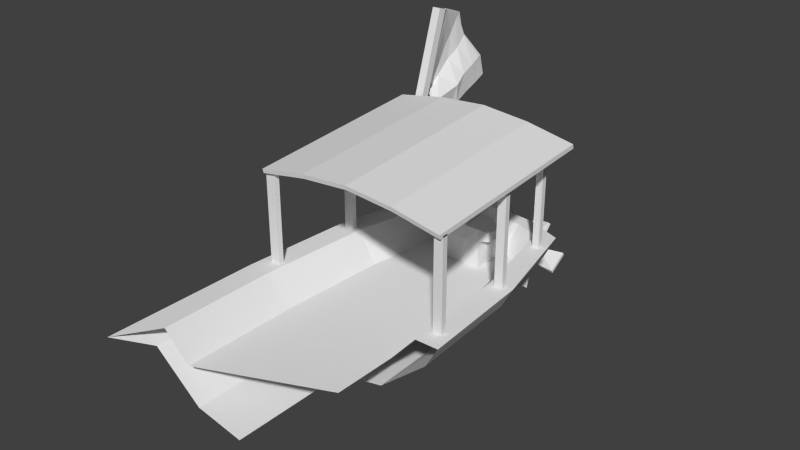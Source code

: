 # Source: boat_hp1.blend  (saved by Blender 2.70.5; exported with 4.5.12 LTS)
import bpy
from mathutils import Matrix  # noqa: F401  (used for matrix-valued properties, if any)

bpy.ops.wm.read_factory_settings(use_empty=True)
scene = bpy.context.scene
scene.name = 'Scene'

# ---- collections
col_collection_1 = bpy.data.collections.new('Collection 1'); scene.collection.children.link(col_collection_1)

# ---- materials (node trees are filled in below, after node groups)
mat_material = bpy.data.materials.new('Material')
mat_material.alpha_threshold = 0.0
mat_material.use_transparent_shadow = False
mat_material.roughness = 0.5
mat_material.line_color = (0.0, 0.0, 0.0, 1.0)

# ---- material node trees

# ---- world
world_world = bpy.data.worlds.new('World'); scene.world = world_world
world_world.color = (0.05088, 0.05088, 0.05088)
world_world.use_sun_shadow = False
world_world.sun_shadow_jitter_overblur = 0.0
world_world.cycles.sampling_method = 'MANUAL'
world_world.cycles.sample_map_resolution = 256

# ---- meshes
me_cube = bpy.data.meshes.new('Cube')
me_cube.from_pydata([(-1.244, 3.133, 1.069), (-1.244, 3.283, 1.022), (-1.118, 3.283, 1.022), (-1.118, 3.133, 1.069), (-1.244, 4.183, 4.419), (-1.244, 4.333, 4.372), (-1.118, 4.333, 4.372), (-1.118, 4.183, 4.419), (-1.244, 3.8, 3.196), (-1.244, 3.95, 3.149), (-1.118, 3.95, 3.149), (-1.118, 3.8, 3.196), (-1.203, 4.446, 4.337), (-1.159, 4.446, 4.337), (-1.203, 4.063, 3.113), (-1.159, 4.063, 3.113), (-1.104, 5.414, 2.938), (-1.066, 5.414, 2.938), (-1.128, 4.475, 2.576), (-1.09, 4.475, 2.576), (-1.181, 4.446, 4.337), (-1.203, 4.254, 3.725), (-1.159, 4.254, 3.725), (-1.181, 4.063, 3.113), (-1.085, 5.414, 2.938), (-1.104, 4.903, 2.734), (-1.066, 4.903, 2.734), (-1.109, 4.475, 2.576), (-1.243, 4.14, 2.973), (-1.287, 4.14, 2.973), (-1.21, 5.038, 3.729), (-1.254, 5.038, 3.729), (-1.265, 4.14, 2.973), (-1.085, 4.903, 2.734), (-1.239, 4.625, 3.392), (-1.287, 4.625, 3.392), (-1.232, 5.038, 3.729), (-1.169, 4.454, 4.349), (-1.205, 4.38, 4.077), (-1.157, 4.38, 4.077), (-1.194, 4.051, 3.095), (-1.074, 5.432, 2.941), (-1.105, 5.182, 2.839), (-1.064, 5.182, 2.839), (-1.12, 4.472, 2.574), (-1.238, 4.221, 3.151), (-1.171, 4.07, 2.839), (-1.236, 4.833, 4.064), (-1.114, 5.244, 3.305), (-1.192, 4.454, 4.349), (-1.207, 4.13, 3.373), (-1.155, 4.13, 3.373), (-1.168, 4.051, 3.095), (-1.096, 5.432, 2.941), (-1.112, 4.624, 2.614), (-1.058, 4.624, 2.614), (-1.099, 4.472, 2.574), (-1.053, 4.07, 2.839), (-1.278, 4.221, 3.151), (-1.06, 5.244, 3.305), (-1.272, 4.833, 4.064), (-1.112, 4.022, 2.802), (-1.258, 4.197, 3.131), (-1.252, 4.12, 2.964), (-1.278, 4.12, 2.964), (-1.085, 4.615, 2.607), (-1.085, 5.2, 2.841), (-1.096, 4.921, 2.736), (-1.074, 4.921, 2.736), (-1.053, 4.815, 3.107), (-1.246, 4.509, 3.595), (-1.206, 4.838, 3.542), (-1.235, 4.339, 3.161), (-1.122, 4.815, 3.107), (-1.266, 4.509, 3.595), (-1.291, 4.339, 3.161), (-1.258, 4.838, 3.542), (-1.087, 5.337, 3.316), (-1.254, 4.957, 4.163), (-1.245, 5.057, 3.739), (-1.219, 5.057, 3.739), (-1.147, 4.022, 2.81), (-1.069, 4.627, 2.609), (-1.022, 4.581, 2.963), (-1.12, 5.063, 3.21), (-1.071, 5.329, 3.315), (-1.077, 4.022, 2.81), (-1.246, 4.197, 3.131), (-1.27, 4.197, 3.131), (-1.1, 4.627, 2.609), (-1.097, 5.213, 2.842), (-1.073, 5.213, 2.842), (-1.054, 5.063, 3.21), (-1.239, 4.689, 3.845), (-1.239, 4.368, 3.375), (-1.153, 4.581, 2.963), (-1.273, 4.368, 3.375), (-1.269, 4.689, 3.845), (-1.103, 5.329, 3.315), (-1.265, 4.905, 4.121), (-1.243, 4.905, 4.121), (-0.3723, 3.025, 0.513), (-0.3723, 3.915, 0.513), (0.3723, 3.915, 0.513), (0.3723, 3.025, 0.513), (-0.3316, 3.106, 1.19), (-0.3415, 3.865, 1.228), (0.3404, 3.865, 1.228), (0.3302, 3.107, 1.19), (-0.348, 3.506, 1.227), (-0.3723, 3.515, 0.513), (0.3467, 3.506, 1.227), (0.3723, 3.515, 0.513), (0.1144, 3.943, 1.221), (0.12, 3.915, 0.513), (0.1208, 3.086, 1.199), (0.12, 3.025, 0.513), (0.12, 3.515, 0.513), (0.1206, 3.506, 1.248), (-0.1261, 3.915, 0.513), (-0.1265, 3.086, 1.199), (-0.1265, 3.506, 1.248), (-0.1203, 3.943, 1.221), (-0.1261, 3.025, 0.513), (-0.1261, 3.515, 0.513), (-0.3419, 3.086, 0.9774), (-0.3415, 3.865, 0.9774), (0.3404, 3.865, 0.9774), (0.3408, 3.086, 0.9774), (-0.3723, 3.504, 0.9774), (0.3719, 3.503, 0.9774), (0.1133, 3.982, 0.9918), (0.1208, 3.025, 0.9774), (-0.1265, 3.024, 0.9774), (-0.1192, 3.983, 0.9918), (0.05039, 4.456, 1.154), (-0.0565, 4.456, 1.154), (0.05039, 4.396, 1.085), (-0.0565, 4.396, 1.085), (0.04788, 5.364, -0.2529), (-0.05399, 5.364, -0.2529), (0.04788, 5.311, -0.3223), (-0.05399, 5.311, -0.3223), (-0.1263, 5.226, -0.4062), (-0.1263, 5.255, -0.4353), (0.1263, 5.255, -0.4353), (0.1263, 5.226, -0.4062), (-0.1263, 5.41, -0.1667), (-0.1263, 5.44, -0.1958), (0.1263, 5.44, -0.1958), (0.1263, 5.41, -0.1667), (-0.5358, 5.241, -0.4935), (-0.5358, 5.295, -0.5177), (-0.5358, 5.37, -0.0842), (-0.5358, 5.424, -0.1085), (0.5358, 5.164, -0.4428), (0.5358, 5.139, -0.3895), (0.5358, 5.527, -0.2125), (0.5358, 5.501, -0.1592), (-0.177, 5.761, 0.1815), (-0.1602, 5.801, 0.1424), (0.177, 5.685, 0.2328), (0.1602, 5.645, 0.2719), (-0.1602, 4.864, -0.7443), (-0.177, 4.904, -0.7834), (0.1602, 5.02, -0.8739), (0.177, 4.98, -0.8347), (-0.3313, 3.849, 1.417), (0.3302, 3.849, 1.417), (-0.3313, 3.582, 1.417), (0.3302, 3.582, 1.417), (0.1621, 3.849, 1.417), (0.1621, 3.582, 1.417), (-0.1672, 3.582, 1.417), (-0.1672, 3.849, 1.417), (0.06, 3.176, 1.299), (0.05992, 3.367, 1.398), (-0.06538, 3.176, 1.299), (-0.06538, 3.367, 1.398), (0.04129, 2.326, 1.313), (0.04124, 2.436, 1.416), (-0.04669, 2.326, 1.313), (-0.04669, 2.436, 1.416), (-0.4529, 3.201, 1.125), (0.4516, 3.201, 1.125), (-0.4707, 3.471, 1.144), (0.4698, 3.471, 1.144), (-0.4653, 3.191, 0.9775), (0.4642, 3.191, 0.9775), (-0.4888, 3.466, 0.9837), (0.4884, 3.466, 0.9837), (-1.453, 0.301, 2.597), (-1.453, 3.693, 2.846), (1.453, 3.693, 2.846), (1.453, 0.301, 2.597), (-1.453, 0.2823, 2.676), (-1.453, 3.674, 2.925), (1.453, 3.674, 2.925), (1.453, 0.2823, 2.676), (1.013, 3.495, 0.9523), (1.013, 3.593, 0.9523), (1.118, 3.593, 0.9523), (1.118, 3.495, 0.9523), (1.013, 3.495, 2.947), (1.013, 3.593, 2.947), (1.118, 3.593, 2.947), (1.118, 3.495, 2.947), (-1.013, 3.495, 2.947), (-1.013, 3.593, 2.947), (-1.118, 3.593, 2.947), (-1.118, 3.495, 2.947), (-1.013, 3.495, 0.9523), (-1.013, 3.593, 0.9523), (-1.118, 3.593, 0.9523), (-1.118, 3.495, 0.9523), (1.317, 0.3684, 0.9484), (1.317, 0.4666, 0.9484), (1.453, 0.4666, 0.9484), (1.453, 0.3684, 0.9484), (1.317, 0.364, 2.632), (1.317, 0.4621, 2.632), (1.453, 0.4621, 2.632), (1.453, 0.364, 2.632), (-1.462, 0.3684, 0.9484), (-1.449, 0.4665, 0.9484), (-1.313, 0.4665, 0.9484), (-1.313, 0.3683, 0.9484), (-1.462, 0.364, 2.632), (-1.449, 0.4621, 2.632), (-1.313, 0.4621, 2.632), (-1.313, 0.3639, 2.632), (1.24, 2.029, 0.9721), (1.24, 2.127, 0.9721), (1.368, 2.127, 0.9721), (1.368, 2.029, 0.9721), (1.24, 2.029, 2.754), (1.24, 2.127, 2.754), (1.368, 2.127, 2.754), (1.368, 2.029, 2.754), (-1.377, 2.029, 0.9721), (-1.365, 2.127, 0.9721), (-1.237, 2.127, 0.9721), (-1.237, 2.029, 0.9721), (-1.377, 2.029, 2.754), (-1.365, 2.127, 2.754), (-1.237, 2.127, 2.754), (-1.237, 2.029, 2.754), (0.0, 3.674, 3.156), (0.0, 3.693, 3.078), (0.0, 0.2823, 2.907), (0.0, 0.301, 2.828), (-0.7263, 3.693, 3.004), (-0.7263, 0.2823, 2.834), (-0.7263, 3.674, 3.083), (-0.7263, 0.301, 2.755), (0.7263, 3.674, 3.083), (0.7263, 0.301, 2.755), (0.7263, 3.693, 3.004), (0.7263, 0.2823, 2.834), (1.0, 3.894, 0.6179), (-1.0, 3.894, 0.6179), (1.136, 3.993, 1.006), (-1.136, 3.993, 1.006), (1.413, 0.05768, 0.6179), (-1.413, 0.05768, 0.6179), (1.604, 0.05401, 1.006), (-1.604, 0.05401, 1.006), (-1.426, -2.075, 0.6179), (-1.619, -2.739, 1.006), (-1.314, 2.118, 0.6179), (-1.492, 2.108, 1.006), (1.314, 2.118, 0.6179), (1.492, 2.108, 1.006), (1.788e-07, 4.083, -0.2741), (2.92e-07, 4.328, 1.006), (1.298e-07, 0.05768, -0.2741), (1.535e-09, -2.075, -0.2741), (4.314e-08, 2.118, -0.2741), (-0.5, 3.932, -0.1014), (-0.5679, 4.257, 1.006), (-0.7063, 0.05768, -0.1014), (-0.7128, -2.075, -0.1014), (-0.6568, 2.118, -0.1014), (0.5, 3.932, -0.1014), (0.5679, 4.257, 1.006), (0.7063, 0.05768, -0.1014), (0.6568, 2.118, -0.1014), (-0.4982, 4.011, 1.006), (-0.8658, 3.841, 1.006), (-1.154, 2.094, 1.006), (1.154, 2.094, 1.006), (0.8658, 3.841, 1.006), (1.26, 0.05079, 1.006), (-1.26, 0.05079, 1.006), (0.4982, 4.014, 1.006), (2.461e-08, 4.085, 1.006), (-1.249, -2.053, 1.006), (-0.3549, 3.837, 0.5101), (-0.6169, 3.674, 0.5101), (-0.8222, 2.017, 0.5101), (0.8222, 2.017, 0.5101), (0.6169, 3.674, 0.5101), (0.8974, 0.02848, 0.5101), (-0.8974, 0.02848, 0.5101), (0.3549, 3.84, 0.5101), (-2.774e-08, 3.911, 0.5101), (0.8897, -1.111, 0.5101), (-0.8897, -2.021, 0.5101)], [], [(8, 9, 1, 0), (9, 10, 2, 1), (10, 11, 3, 2), (11, 8, 0, 3), (0, 1, 2, 3), (7, 6, 5, 4), (4, 5, 9, 8), (10, 9, 14, 40, 23, 52, 15), (6, 7, 11, 10), (7, 4, 8, 11), (81, 46, 18, 44), (6, 10, 15, 51, 22, 39, 13), (9, 5, 12, 38, 21, 50, 14), (5, 6, 13, 37, 20, 49, 12), (82, 55, 19, 56), (83, 57, 19, 55), (84, 48, 16, 42), (85, 59, 17, 41), (86, 61, 27, 56), (87, 62, 32, 63), (88, 58, 29, 64), (89, 65, 27, 44), (90, 66, 33, 67), (91, 43, 26, 68), (92, 69, 26, 43), (93, 70, 34, 71), (94, 45, 28, 72), (95, 73, 25, 54), (96, 74, 35, 75), (97, 60, 31, 76), (98, 77, 24, 53), (99, 78, 36, 79), (100, 47, 30, 80), (61, 81, 44, 27), (32, 64, 81, 61), (64, 29, 46, 81), (65, 82, 56, 27), (33, 68, 82, 65), (68, 26, 55, 82), (69, 83, 55, 26), (34, 72, 83, 69), (72, 28, 57, 83), (73, 84, 42, 25), (35, 76, 84, 73), (76, 31, 48, 84), (77, 85, 41, 24), (36, 80, 85, 77), (80, 30, 59, 85), (57, 86, 56, 19), (28, 63, 86, 57), (63, 32, 61, 86), (45, 87, 63, 28), (15, 52, 87, 45), (52, 23, 62, 87), (62, 88, 64, 32), (23, 40, 88, 62), (40, 14, 58, 88), (54, 89, 44, 18), (25, 67, 89, 54), (67, 33, 65, 89), (42, 90, 67, 25), (16, 53, 90, 42), (53, 24, 66, 90), (66, 91, 68, 33), (24, 41, 91, 66), (41, 17, 43, 91), (59, 92, 43, 17), (30, 71, 92, 59), (71, 34, 69, 92), (47, 93, 71, 30), (13, 39, 93, 47), (39, 22, 70, 93), (70, 94, 72, 34), (22, 51, 94, 70), (51, 15, 45, 94), (46, 95, 54, 18), (29, 75, 95, 46), (75, 35, 73, 95), (58, 96, 75, 29), (14, 50, 96, 58), (50, 21, 74, 96), (74, 97, 76, 35), (21, 38, 97, 74), (38, 12, 60, 97), (48, 98, 53, 16), (31, 79, 98, 48), (79, 36, 77, 98), (60, 99, 79, 31), (12, 49, 99, 60), (49, 20, 78, 99), (78, 100, 80, 36), (20, 37, 100, 78), (37, 13, 47, 100), (129, 126, 102, 110), (131, 127, 103, 114), (130, 128, 104, 112), (133, 125, 101, 123), (117, 114, 103, 112), (113, 118, 172, 171), (125, 129, 110, 101), (127, 130, 112, 103), (116, 117, 112, 104), (120, 121, 109, 105), (134, 131, 114, 119), (128, 132, 116, 104), (124, 119, 114, 117), (121, 122, 174, 173), (123, 124, 117, 116), (108, 111, 118, 115), (132, 133, 123, 116), (118, 113, 122, 121), (121, 120, 177, 178), (126, 134, 119, 102), (110, 102, 119, 124), (101, 110, 124, 123), (109, 106, 126, 129), (113, 107, 127, 131), (128, 130, 190, 188), (120, 105, 125, 133), (129, 125, 187, 189), (107, 111, 130, 127), (131, 134, 138, 137), (108, 115, 132, 128), (115, 120, 133, 132), (106, 122, 134, 126), (137, 138, 142, 141), (134, 122, 136, 138), (113, 131, 137, 135), (122, 113, 135, 136), (140, 139, 141, 142), (138, 136, 140, 142), (135, 137, 141, 139), (136, 135, 139, 140), (144, 143, 151, 152), (148, 149, 145, 144), (146, 145, 155, 156), (150, 147, 143, 146), (146, 143, 163, 166), (147, 150, 162, 159), (153, 154, 152, 151), (148, 144, 152, 154), (147, 148, 154, 153), (143, 147, 153, 151), (157, 158, 156, 155), (150, 146, 156, 158), (149, 150, 158, 157), (145, 149, 157, 155), (162, 161, 160, 159), (150, 149, 161, 162), (149, 148, 160, 161), (148, 147, 159, 160), (163, 164, 165, 166), (145, 146, 166, 165), (144, 145, 165, 164), (143, 144, 164, 163), (173, 174, 167, 169), (170, 168, 171, 172), (118, 111, 170, 172), (122, 106, 167, 174), (109, 121, 173, 169), (111, 107, 168, 170), (107, 113, 171, 168), (106, 109, 169, 167), (178, 177, 181, 182), (118, 121, 178, 176), (120, 115, 175, 177), (115, 118, 176, 175), (179, 180, 182, 181), (176, 178, 182, 180), (177, 175, 179, 181), (175, 176, 180, 179), (186, 184, 188, 190), (183, 185, 189, 187), (130, 111, 186, 190), (109, 129, 189, 185), (108, 128, 188, 184), (105, 109, 185, 183), (111, 108, 184, 186), (125, 105, 183, 187), (195, 196, 192, 191), (255, 197, 193, 257), (197, 198, 194, 193), (252, 195, 191, 254), (256, 257, 193, 194), (252, 253, 196, 195), (203, 204, 200, 199), (204, 205, 201, 200), (205, 206, 202, 201), (206, 203, 199, 202), (199, 200, 201, 202), (206, 205, 204, 203), (208, 207, 211, 212), (209, 208, 212, 213), (207, 210, 214, 211), (210, 209, 213, 214), (219, 220, 216, 215), (220, 221, 217, 216), (221, 222, 218, 217), (222, 219, 215, 218), (227, 228, 224, 223), (228, 229, 225, 224), (229, 230, 226, 225), (230, 227, 223, 226), (235, 236, 232, 231), (236, 237, 233, 232), (237, 238, 234, 233), (238, 235, 231, 234), (243, 244, 240, 239), (244, 245, 241, 240), (245, 246, 242, 241), (246, 243, 239, 242), (253, 247, 248, 251), (258, 249, 250, 256), (254, 251, 248, 250), (258, 255, 247, 249), (249, 252, 254, 250), (249, 247, 253, 252), (196, 253, 251, 192), (191, 192, 251, 254), (247, 255, 257, 248), (250, 248, 257, 256), (198, 258, 256, 194), (198, 197, 255, 258), (269, 270, 262, 260), (279, 278, 260, 262), (282, 280, 264, 269), (271, 272, 265, 263), (264, 266, 270, 269), (278, 282, 269, 260), (259, 261, 272, 271), (284, 283, 273, 274), (286, 285, 275, 277), (283, 286, 277, 273), (274, 273, 278, 279), (277, 275, 280, 282), (273, 277, 282, 278), (261, 259, 283, 284), (271, 263, 285, 286), (259, 271, 286, 283), (288, 287, 279, 262), (289, 288, 262, 270), (291, 290, 272, 261), (293, 289, 270, 266), (290, 292, 265, 272), (294, 291, 261, 284), (287, 295, 274, 279), (295, 294, 284, 274), (288, 289, 299, 298), (294, 295, 305, 304), (287, 288, 298, 297), (295, 287, 297, 305), (291, 294, 304, 301), (289, 293, 303, 299), (290, 291, 301, 300), (292, 290, 300, 302), (303, 293, 296, 307), (266, 268, 296, 293), (264, 267, 268, 266), (264, 280, 281, 267), (275, 276, 281, 280), (305, 297, 304), (298, 301, 304, 297), (298, 299, 300, 301), (303, 302, 300, 299), (303, 307, 306, 302)])
_uv = me_cube.uv_layers.new(name='UVMap')
_uv.uv.foreach_set('vector', [0.8876, 0.4612, 0.8751, 0.4571, 0.9997, 0.0002539, 0.9158, 0.3371, 0.934, 0.4647, 0.9091, 0.4675, 0.9288, 0.3383, 0.9997, 0.0002539, 0.9091, 0.4675, 0.8961, 0.4639, 0.9218, 0.3398, 0.9288, 0.3383, 0.8961, 0.4639, 0.8876, 0.4612, 0.9158, 0.3371, 0.9218, 0.3398, 0.9158, 0.3371, 0.9997, 0.0002539, 0.9288, 0.3383, 0.9218, 0.3396, 0.8436, 0.5661, 0.8319, 0.5613, 0.8358, 0.552, 0.8474, 0.5568, 0.8474, 0.5568, 0.8358, 0.552, 0.8751, 0.4571, 0.8876, 0.4612, 0.9091, 0.4675, 0.934, 0.4647, 0.9321, 0.4858, 0.9311, 0.4902, 0.928, 0.492, 0.9272, 0.4899, 0.9249, 0.4886, 0.8666, 0.565, 0.8567, 0.5607, 0.8961, 0.4639, 0.9091, 0.4675, 0.8567, 0.5607, 0.8474, 0.5568, 0.8876, 0.4612, 0.8961, 0.4639, 0.9205, 0.5251, 0.9209, 0.5252, 0.9189, 0.5275, 0.9188, 0.5274, 0.8666, 0.565, 0.9091, 0.4675, 0.9249, 0.4886, 0.8992, 0.5048, 0.8919, 0.5242, 0.887, 0.5403, 0.8854, 0.5599, 0.9997, 0.5232, 0.885, 0.5825, 0.888, 0.5623, 0.9082, 0.5601, 0.924, 0.5541, 0.9436, 0.5451, 0.9659, 0.4952, 0.885, 0.5825, 0.8666, 0.565, 0.8854, 0.5599, 0.8867, 0.56, 0.8877, 0.5601, 0.8878, 0.5611, 0.888, 0.5623, 0.9179, 0.5281, 0.9179, 0.528, 0.9186, 0.5273, 0.9187, 0.5274, 0.9153, 0.5258, 0.9198, 0.5247, 0.9186, 0.5273, 0.9179, 0.528, 0.9156, 0.5337, 0.9141, 0.5333, 0.9149, 0.5318, 0.9158, 0.5309, 0.9137, 0.5327, 0.9132, 0.5325, 0.9147, 0.5316, 0.9147, 0.5317, 0.9201, 0.5249, 0.9203, 0.525, 0.9187, 0.5274, 0.9187, 0.5274, 0.9213, 0.5098, 0.9226, 0.5104, 0.925, 0.5216, 0.9242, 0.5219, 0.935, 0.5265, 0.9352, 0.5281, 0.9264, 0.5228, 0.9258, 0.5224, 0.9181, 0.5282, 0.9181, 0.5281, 0.9188, 0.5274, 0.9188, 0.5274, 0.9156, 0.5309, 0.9156, 0.5309, 0.9168, 0.5295, 0.9168, 0.5297, 0.9155, 0.5309, 0.9156, 0.5307, 0.9167, 0.5295, 0.9167, 0.5296, 0.9128, 0.531, 0.9132, 0.5283, 0.9167, 0.5295, 0.9156, 0.5307, 0.9002, 0.5353, 0.9008, 0.5263, 0.9071, 0.5259, 0.9071, 0.5318, 0.9049, 0.5161, 0.9196, 0.509, 0.9237, 0.5214, 0.9145, 0.5139, 0.9209, 0.5309, 0.9184, 0.5332, 0.9169, 0.5296, 0.9182, 0.5283, 0.9309, 0.5407, 0.9212, 0.5454, 0.9211, 0.5391, 0.9322, 0.5316, 0.9124, 0.5468, 0.9063, 0.546, 0.91, 0.5384, 0.9154, 0.5396, 0.9138, 0.5329, 0.9138, 0.5328, 0.9148, 0.5317, 0.9148, 0.5318, 0.9049, 0.5447, 0.9038, 0.5437, 0.9094, 0.5379, 0.9097, 0.5382, 0.9027, 0.5427, 0.9013, 0.5413, 0.9089, 0.5373, 0.9091, 0.5376, 0.9203, 0.525, 0.9205, 0.5251, 0.9188, 0.5274, 0.9188, 0.5274, 0.925, 0.5216, 0.9258, 0.5224, 0.9205, 0.5251, 0.9203, 0.525, 0.9258, 0.5224, 0.9264, 0.5228, 0.9209, 0.5252, 0.9205, 0.5251, 0.9181, 0.5281, 0.9179, 0.5281, 0.9187, 0.5274, 0.9187, 0.5274, 0.9168, 0.5295, 0.9167, 0.5296, 0.9179, 0.5281, 0.9181, 0.5281, 0.9167, 0.5296, 0.9167, 0.5295, 0.9179, 0.528, 0.9179, 0.5281, 0.9132, 0.5283, 0.9153, 0.5258, 0.9179, 0.528, 0.9167, 0.5295, 0.9071, 0.5259, 0.9145, 0.5139, 0.9153, 0.5258, 0.9132, 0.5283, 0.9145, 0.5139, 0.9237, 0.5214, 0.9198, 0.5247, 0.9153, 0.5258, 0.9184, 0.5332, 0.9156, 0.5337, 0.9158, 0.5309, 0.9169, 0.5296, 0.9211, 0.5391, 0.9154, 0.5396, 0.9156, 0.5337, 0.9184, 0.5332, 0.9154, 0.5396, 0.91, 0.5384, 0.9141, 0.5333, 0.9156, 0.5337, 0.9138, 0.5328, 0.9137, 0.5327, 0.9147, 0.5317, 0.9148, 0.5317, 0.9094, 0.5379, 0.9091, 0.5376, 0.9137, 0.5327, 0.9138, 0.5328, 0.9091, 0.5376, 0.9089, 0.5373, 0.9132, 0.5325, 0.9137, 0.5327, 0.9198, 0.5247, 0.9201, 0.5249, 0.9187, 0.5274, 0.9186, 0.5273, 0.9237, 0.5214, 0.9242, 0.5219, 0.9201, 0.5249, 0.9198, 0.5247, 0.9242, 0.5219, 0.925, 0.5216, 0.9203, 0.525, 0.9201, 0.5249, 0.9196, 0.509, 0.9213, 0.5098, 0.9242, 0.5219, 0.9237, 0.5214, 0.9249, 0.4886, 0.9272, 0.4899, 0.9213, 0.5098, 0.9196, 0.509, 0.9272, 0.4899, 0.928, 0.492, 0.9226, 0.5104, 0.9213, 0.5098, 0.9226, 0.5104, 0.9237, 0.511, 0.9258, 0.5224, 0.925, 0.5216, 0.928, 0.492, 0.9311, 0.4902, 0.9237, 0.511, 0.9226, 0.5104, 0.9657, 0.4883, 0.9659, 0.4952, 0.9352, 0.5281, 0.935, 0.5265, 0.9182, 0.5283, 0.9181, 0.5282, 0.9188, 0.5274, 0.9189, 0.5275, 0.9169, 0.5296, 0.9168, 0.5297, 0.9181, 0.5282, 0.9182, 0.5283, 0.9168, 0.5297, 0.9168, 0.5295, 0.9181, 0.5281, 0.9181, 0.5282, 0.9158, 0.5309, 0.9156, 0.5309, 0.9168, 0.5297, 0.9169, 0.5296, 0.9149, 0.5318, 0.9148, 0.5318, 0.9156, 0.5309, 0.9158, 0.5309, 0.9148, 0.5318, 0.9148, 0.5317, 0.9156, 0.5309, 0.9156, 0.5309, 0.9156, 0.5309, 0.9155, 0.5309, 0.9167, 0.5296, 0.9168, 0.5295, 0.9148, 0.5317, 0.9147, 0.5317, 0.9155, 0.5309, 0.9156, 0.5309, 0.9147, 0.5317, 0.9147, 0.5316, 0.9156, 0.5307, 0.9155, 0.5309, 0.9132, 0.5325, 0.9128, 0.531, 0.9156, 0.5307, 0.9147, 0.5316, 0.9089, 0.5373, 0.9071, 0.5318, 0.9128, 0.531, 0.9132, 0.5325, 0.9071, 0.5318, 0.9071, 0.5259, 0.9132, 0.5283, 0.9128, 0.531, 0.9013, 0.5413, 0.9002, 0.5353, 0.9071, 0.5318, 0.9089, 0.5373, 0.8854, 0.5599, 0.887, 0.5403, 0.9002, 0.5353, 0.9013, 0.5413, 0.887, 0.5403, 0.8919, 0.5242, 0.9008, 0.5263, 0.9002, 0.5353, 0.9008, 0.5263, 0.9049, 0.5161, 0.9145, 0.5139, 0.9071, 0.5259, 0.8919, 0.5242, 0.8992, 0.5048, 0.9049, 0.5161, 0.9008, 0.5263, 0.8992, 0.5048, 0.9249, 0.4886, 0.9196, 0.509, 0.9049, 0.5161, 0.9209, 0.5252, 0.9209, 0.5309, 0.9182, 0.5283, 0.9189, 0.5275, 0.9264, 0.5228, 0.9322, 0.5316, 0.9209, 0.5309, 0.9209, 0.5252, 0.9322, 0.5316, 0.9211, 0.5391, 0.9184, 0.5332, 0.9209, 0.5309, 0.9352, 0.5281, 0.9309, 0.5407, 0.9322, 0.5316, 0.9264, 0.5228, 0.9659, 0.4952, 0.9436, 0.5451, 0.9309, 0.5407, 0.9352, 0.5281, 0.9436, 0.5451, 0.924, 0.5541, 0.9212, 0.5454, 0.9309, 0.5407, 0.9212, 0.5454, 0.9124, 0.5468, 0.9154, 0.5396, 0.9211, 0.5391, 0.924, 0.5541, 0.9082, 0.5601, 0.9124, 0.5468, 0.9212, 0.5454, 0.9082, 0.5601, 0.888, 0.5623, 0.9063, 0.546, 0.9124, 0.5468, 0.9141, 0.5333, 0.9138, 0.5329, 0.9148, 0.5318, 0.9149, 0.5318, 0.91, 0.5384, 0.9097, 0.5382, 0.9138, 0.5329, 0.9141, 0.5333, 0.9097, 0.5382, 0.9094, 0.5379, 0.9138, 0.5328, 0.9138, 0.5329, 0.9063, 0.546, 0.9049, 0.5447, 0.9097, 0.5382, 0.91, 0.5384, 0.888, 0.5623, 0.8878, 0.5611, 0.9049, 0.5447, 0.9063, 0.546, 0.8878, 0.5611, 0.8877, 0.5601, 0.9038, 0.5437, 0.9049, 0.5447, 0.9038, 0.5437, 0.9027, 0.5427, 0.9091, 0.5376, 0.9094, 0.5379, 0.8877, 0.5601, 0.8867, 0.56, 0.9027, 0.5427, 0.9038, 0.5437, 0.8867, 0.56, 0.8854, 0.5599, 0.9013, 0.5413, 0.9027, 0.5427, 0.2584, 0.6087, 0.226, 0.5874, 0.246, 0.541, 0.2843, 0.5638, 0.1455, 0.6367, 0.1601, 0.6574, 0.1482, 0.679, 0.1329, 0.6802, 0.175, 0.677, 0.184, 0.6942, 0.1727, 0.7045, 0.1581, 0.6922, 0.2732, 0.6719, 0.278, 0.6539, 0.3161, 0.6621, 0.3105, 0.6818, 0.147, 0.7035, 0.1329, 0.6802, 0.1482, 0.679, 0.1581, 0.6922, 0.172, 0.6261, 0.2022, 0.6542, 0.1906, 0.6511, 0.1839, 0.6437, 0.2982, 0.633, 0.2584, 0.6087, 0.2843, 0.5638, 0.331, 0.5922, 0.1601, 0.6574, 0.175, 0.677, 0.1581, 0.6922, 0.1482, 0.679, 0.173, 0.716, 0.147, 0.7035, 0.1581, 0.6922, 0.1727, 0.7045, 0.2556, 0.6649, 0.2236, 0.6398, 0.244, 0.6284, 0.2624, 0.6523, 0.1206, 0.6352, 0.1455, 0.6367, 0.1329, 0.6802, 0.1114, 0.6851, 0.1846, 0.6945, 0.1939, 0.7046, 0.173, 0.716, 0.1727, 0.7045, 0.1339, 0.7184, 0.1114, 0.6851, 0.1329, 0.6802, 0.147, 0.7035, 0.2236, 0.6398, 0.1914, 0.6102, 0.2117, 0.6215, 0.2202, 0.6279, 0.173, 0.7315, 0.1339, 0.7184, 0.147, 0.7035, 0.173, 0.716, 0.1949, 0.6872, 0.1886, 0.6695, 0.2022, 0.6542, 0.207, 0.6936, 0.1939, 0.7046, 0.203, 0.7182, 0.173, 0.7315, 0.173, 0.716, 0.2022, 0.6542, 0.172, 0.6261, 0.1914, 0.6102, 0.2236, 0.6398, 0.2236, 0.6398, 0.2556, 0.6649, 0.2446, 0.6664, 0.2267, 0.6604, 0.226, 0.5874, 0.1993, 0.5816, 0.2205, 0.532, 0.246, 0.541, 0.3553, 0.6733, 0.3873, 0.6824, 0.3817, 0.7021, 0.3497, 0.693, 0.3161, 0.6621, 0.3553, 0.6733, 0.3497, 0.693, 0.3105, 0.6818, 0.244, 0.6284, 0.219, 0.6071, 0.226, 0.5874, 0.2584, 0.6087, 0.172, 0.6261, 0.1731, 0.6505, 0.1601, 0.6574, 0.1455, 0.6367, 0.1844, 0.6944, 0.1838, 0.6844, 0.1816, 0.6798, 0.1858, 0.6856, 0.2556, 0.6649, 0.2624, 0.6523, 0.278, 0.6539, 0.2732, 0.6719, 0.2767, 0.6115, 0.2908, 0.6457, 0.2775, 0.6403, 0.268, 0.6178, 0.1731, 0.6505, 0.1886, 0.6695, 0.175, 0.677, 0.1601, 0.6574, 0.1455, 0.6367, 0.1206, 0.6352, 0.1201, 0.5878, 0.1323, 0.5821, 0.1949, 0.6872, 0.207, 0.6936, 0.1939, 0.7046, 0.1846, 0.6945, 0.207, 0.6936, 0.216, 0.7082, 0.203, 0.7182, 0.1939, 0.7046, 0.219, 0.6071, 0.1914, 0.6102, 0.1993, 0.5816, 0.226, 0.5874, 0.1323, 0.5821, 0.1201, 0.5878, 0.01824, 0.4807, 0.03645, 0.4889, 0.1993, 0.5816, 0.1914, 0.6102, 0.1447, 0.5687, 0.153, 0.5664, 0.172, 0.6261, 0.1455, 0.6367, 0.1323, 0.5821, 0.1378, 0.5753, 0.1914, 0.6102, 0.172, 0.6261, 0.1378, 0.5753, 0.1447, 0.5687, 0.03685, 0.4688, 0.04038, 0.4853, 0.03645, 0.4889, 0.01824, 0.4807, 0.1483, 0.5615, 0.1447, 0.5687, 0.03685, 0.4688, 0.03988, 0.4617, 0.1378, 0.5753, 0.1323, 0.5821, 0.03645, 0.4889, 0.04038, 0.4853, 0.1447, 0.5687, 0.1378, 0.5753, 0.04038, 0.4853, 0.03685, 0.4688, 0.06881, 0.6213, 0.07203, 0.6193, 0.09449, 0.6358, 0.09139, 0.6373, 0.06092, 0.6517, 0.03653, 0.6488, 0.04158, 0.6189, 0.06881, 0.6213, 0.03884, 0.6161, 0.04158, 0.6189, 0.01387, 0.6243, 0.01077, 0.6217, 0.08985, 0.6399, 0.0724, 0.6402, 0.07203, 0.6193, 0.08948, 0.619, 0.08948, 0.619, 0.07203, 0.6193, 0.06907, 0.5852, 0.09449, 0.5851, 0.01771, 0.651, 0.03382, 0.651, 0.03595, 0.6828, 0.0125, 0.6823, 0.09224, 0.6544, 0.09015, 0.6514, 0.09139, 0.6373, 0.09449, 0.6358, 0.06092, 0.6517, 0.06881, 0.6213, 0.09139, 0.6373, 0.09015, 0.6514, 0.0631, 0.655, 0.06092, 0.6517, 0.09015, 0.6514, 0.09224, 0.6544, 0.06146, 0.6759, 0.0631, 0.655, 0.09224, 0.6544, 0.0894, 0.6841, 0.01315, 0.6379, 0.0109, 0.6398, 0.01077, 0.6217, 0.01387, 0.6243, 0.03676, 0.5956, 0.03884, 0.6161, 0.01077, 0.6217, 0.008254, 0.5925, 0.03653, 0.6488, 0.03382, 0.651, 0.0109, 0.6398, 0.01315, 0.6379, 0.04158, 0.6189, 0.03653, 0.6488, 0.01315, 0.6379, 0.01387, 0.6243, 0.03595, 0.6828, 0.03861, 0.6803, 0.05087, 0.68, 0.05275, 0.6829, 0.03382, 0.651, 0.03653, 0.6488, 0.03861, 0.6803, 0.03595, 0.6828, 0.03653, 0.6488, 0.06092, 0.6517, 0.05087, 0.68, 0.03861, 0.6803, 0.06092, 0.6517, 0.0631, 0.655, 0.05275, 0.6829, 0.05087, 0.68, 0.06907, 0.5852, 0.06614, 0.5875, 0.05489, 0.5879, 0.05283, 0.5851, 0.04158, 0.6189, 0.03884, 0.6161, 0.05283, 0.5851, 0.05489, 0.5879, 0.06881, 0.6213, 0.04158, 0.6189, 0.05489, 0.5879, 0.06614, 0.5875, 0.07203, 0.6193, 0.06881, 0.6213, 0.06614, 0.5875, 0.06907, 0.5852, 0.2205, 0.6278, 0.2118, 0.6213, 0.2179, 0.6181, 0.224, 0.6231, 0.1856, 0.6549, 0.1817, 0.6491, 0.1837, 0.6438, 0.1905, 0.6514, 0.2017, 0.6543, 0.1886, 0.6695, 0.1856, 0.6549, 0.1905, 0.6514, 0.1914, 0.6102, 0.219, 0.6071, 0.2179, 0.6181, 0.2118, 0.6213, 0.244, 0.6284, 0.2238, 0.6394, 0.2205, 0.6278, 0.224, 0.6231, 0.1886, 0.6695, 0.1731, 0.6505, 0.1817, 0.6491, 0.1856, 0.6549, 0.1731, 0.6505, 0.172, 0.6261, 0.1837, 0.6438, 0.1817, 0.6491, 0.219, 0.6071, 0.244, 0.6284, 0.224, 0.6231, 0.2179, 0.6181, 0.2267, 0.6604, 0.2446, 0.6664, 0.2982, 0.73, 0.2835, 0.7286, 0.2022, 0.6542, 0.2236, 0.6398, 0.2267, 0.6604, 0.2181, 0.6663, 0.216, 0.7082, 0.207, 0.6936, 0.2191, 0.6865, 0.2205, 0.7027, 0.207, 0.6936, 0.2022, 0.6542, 0.2181, 0.6663, 0.2191, 0.6865, 0.2867, 0.7466, 0.2765, 0.7346, 0.2835, 0.7286, 0.2937, 0.7406, 0.2181, 0.6663, 0.2267, 0.6604, 0.2835, 0.7286, 0.2765, 0.7346, 0.2205, 0.7027, 0.2191, 0.6865, 0.2765, 0.7439, 0.2716, 0.749, 0.2191, 0.6865, 0.2181, 0.6663, 0.2765, 0.7346, 0.2765, 0.7439, 0.1849, 0.6767, 0.1893, 0.6841, 0.1858, 0.6856, 0.1816, 0.6798, 0.2664, 0.6424, 0.2569, 0.6262, 0.268, 0.6178, 0.2775, 0.6403, 0.175, 0.677, 0.1886, 0.6695, 0.1849, 0.6767, 0.1816, 0.6798, 0.244, 0.6284, 0.2584, 0.6087, 0.268, 0.6178, 0.2569, 0.6262, 0.1949, 0.6872, 0.1846, 0.6945, 0.1858, 0.6856, 0.1893, 0.6841, 0.2624, 0.6523, 0.244, 0.6284, 0.2569, 0.6262, 0.2664, 0.6424, 0.1886, 0.6695, 0.1949, 0.6872, 0.1893, 0.6841, 0.1849, 0.6767, 0.278, 0.6539, 0.2624, 0.6523, 0.2664, 0.6424, 0.2775, 0.6403, 0.9791, 0.7183, 0.6777, 0.7164, 0.6766, 0.7093, 0.978, 0.7112, 0.6793, 0.9124, 0.6777, 0.9786, 0.6706, 0.9799, 0.6722, 0.9134, 0.6777, 0.9786, 0.9791, 0.9767, 0.978, 0.9838, 0.6766, 0.9857, 0.9751, 0.7836, 0.9791, 0.7183, 0.9862, 0.7172, 0.9822, 0.7829, 0.3678, 0.9106, 0.6722, 0.9134, 0.6706, 0.9799, 0.3662, 0.9771, 0.9751, 0.7836, 0.6793, 0.7826, 0.6777, 0.7164, 0.9791, 0.7183, 0.5933, 0.6957, 0.5868, 0.6957, 0.5868, 0.5636, 0.5933, 0.5636, 0.5868, 0.6957, 0.5799, 0.6957, 0.5799, 0.5636, 0.5868, 0.5636, 0.5799, 0.6957, 0.5734, 0.6957, 0.5734, 0.5636, 0.5799, 0.5636, 0.5734, 0.6957, 0.5664, 0.6957, 0.5664, 0.5636, 0.5734, 0.5636, 0.5664, 0.5636, 0.5664, 0.5571, 0.5734, 0.5571, 0.5734, 0.5636, 0.5734, 0.6957, 0.5734, 0.7022, 0.5664, 0.7022, 0.5664, 0.6957, 0.5456, 0.6892, 0.5391, 0.6892, 0.5391, 0.5571, 0.5456, 0.5571, 0.5525, 0.6892, 0.5456, 0.6892, 0.5456, 0.5571, 0.5525, 0.5571, 0.5659, 0.6892, 0.559, 0.6892, 0.559, 0.5571, 0.5659, 0.5571, 0.559, 0.6892, 0.5525, 0.6892, 0.5525, 0.5571, 0.559, 0.5571, 0.4927, 0.6687, 0.4862, 0.6686, 0.4862, 0.5571, 0.4927, 0.5571, 0.4862, 0.6686, 0.4772, 0.6686, 0.4772, 0.5571, 0.4862, 0.5571, 0.4772, 0.6686, 0.4707, 0.6687, 0.4707, 0.5571, 0.4772, 0.5571, 0.5017, 0.6687, 0.4927, 0.6687, 0.4927, 0.5571, 0.5017, 0.5571, 0.4604, 0.6687, 0.4538, 0.6686, 0.4538, 0.5571, 0.4604, 0.5571, 0.4538, 0.6686, 0.4448, 0.6686, 0.4448, 0.5571, 0.4538, 0.5571, 0.4448, 0.6686, 0.4383, 0.6687, 0.4383, 0.5571, 0.4448, 0.5571, 0.4702, 0.6687, 0.4604, 0.6687, 0.4604, 0.5571, 0.4702, 0.5571, 0.5386, 0.6751, 0.5321, 0.6751, 0.5321, 0.5571, 0.5386, 0.5571, 0.5321, 0.6751, 0.5236, 0.6751, 0.5236, 0.5571, 0.5321, 0.5571, 0.5236, 0.6751, 0.5171, 0.6751, 0.5171, 0.5571, 0.5236, 0.5571, 0.5171, 0.6751, 0.5086, 0.6751, 0.5086, 0.5571, 0.5171, 0.5571, 0.4285, 0.6751, 0.422, 0.6751, 0.422, 0.5571, 0.4285, 0.5571, 0.422, 0.6751, 0.4135, 0.6751, 0.4135, 0.5571, 0.422, 0.5571, 0.4135, 0.6751, 0.407, 0.6751, 0.407, 0.5571, 0.4135, 0.5571, 0.4378, 0.6751, 0.4285, 0.6751, 0.4285, 0.5571, 0.4378, 0.5571, 0.6793, 0.7826, 0.6803, 0.8475, 0.6729, 0.8475, 0.6722, 0.7816, 0.9751, 0.9114, 0.9728, 0.8475, 0.9801, 0.8475, 0.9822, 0.9122, 0.3654, 0.7816, 0.6722, 0.7816, 0.6729, 0.8475, 0.3659, 0.8475, 0.9751, 0.9114, 0.6793, 0.9124, 0.6803, 0.8475, 0.9728, 0.8475, 0.9728, 0.8475, 0.9751, 0.7836, 0.9822, 0.7829, 0.9801, 0.8475, 0.9728, 0.8475, 0.6803, 0.8475, 0.6793, 0.7826, 0.9751, 0.7836, 0.6777, 0.7164, 0.6793, 0.7826, 0.6722, 0.7816, 0.6706, 0.7151, 0.3662, 0.7179, 0.6706, 0.7151, 0.6722, 0.7816, 0.3678, 0.7844, 0.6803, 0.8475, 0.6793, 0.9124, 0.6722, 0.9134, 0.6729, 0.8475, 0.3659, 0.8475, 0.6729, 0.8475, 0.6722, 0.9134, 0.3654, 0.9134, 0.9791, 0.9767, 0.9751, 0.9114, 0.9822, 0.9122, 0.9862, 0.9778, 0.9791, 0.9767, 0.6777, 0.9786, 0.6793, 0.9124, 0.9751, 0.9114, 0.6642, 0.3988, 0.6565, 0.3757, 0.7458, 0.3506, 0.7537, 0.3686, 0.7719, 0.336, 0.791, 0.4004, 0.7537, 0.3686, 0.7458, 0.3506, 0.6877, 0.458, 0.5461, 0.4911, 0.5376, 0.4209, 0.6642, 0.3988, 0.6646, 0.1549, 0.6567, 0.1779, 0.5349, 0.1601, 0.5381, 0.1321, 0.5376, 0.4209, 0.5346, 0.3929, 0.6565, 0.3757, 0.6642, 0.3988, 0.791, 0.4004, 0.6877, 0.458, 0.6642, 0.3988, 0.7537, 0.3686, 0.7536, 0.1859, 0.7456, 0.2039, 0.6567, 0.1779, 0.6646, 0.1549, 0.7716, 0.2187, 0.7911, 0.1543, 0.8314, 0.1407, 0.8072, 0.2472, 0.6884, 0.09596, 0.547, 0.06193, 0.5552, 0.007053, 0.7108, 0.04962, 0.7911, 0.1543, 0.6884, 0.09596, 0.7108, 0.04962, 0.8314, 0.1407, 0.8077, 0.3074, 0.8314, 0.4143, 0.791, 0.4004, 0.7719, 0.336, 0.7098, 0.5045, 0.554, 0.546, 0.5461, 0.4911, 0.6877, 0.458, 0.8314, 0.4143, 0.7098, 0.5045, 0.6877, 0.458, 0.791, 0.4004, 0.7456, 0.2039, 0.7536, 0.1859, 0.7911, 0.1543, 0.7716, 0.2187, 0.6646, 0.1549, 0.5381, 0.1321, 0.547, 0.06193, 0.6884, 0.09596, 0.7536, 0.1859, 0.6646, 0.1549, 0.6884, 0.09596, 0.7911, 0.1543, 0.7431, 0.3365, 0.7626, 0.3234, 0.7719, 0.336, 0.7458, 0.3506, 0.6543, 0.3576, 0.7431, 0.3365, 0.7458, 0.3506, 0.6565, 0.3757, 0.7427, 0.218, 0.6545, 0.1959, 0.6567, 0.1779, 0.7456, 0.2039, 0.5335, 0.3711, 0.6543, 0.3576, 0.6565, 0.3757, 0.5346, 0.3929, 0.6545, 0.1959, 0.5336, 0.1819, 0.5349, 0.1601, 0.6567, 0.1779, 0.7622, 0.2313, 0.7427, 0.218, 0.7456, 0.2039, 0.7716, 0.2187, 0.7626, 0.3234, 0.7893, 0.2943, 0.8077, 0.3074, 0.7719, 0.336, 0.7889, 0.2602, 0.7622, 0.2313, 0.7716, 0.2187, 0.8072, 0.2472, 0.7431, 0.3365, 0.6543, 0.3576, 0.6466, 0.3239, 0.7322, 0.3119, 0.7622, 0.2313, 0.7889, 0.2602, 0.7469, 0.2774, 0.7414, 0.2553, 0.7626, 0.3234, 0.7431, 0.3365, 0.7322, 0.3119, 0.7422, 0.2996, 0.7893, 0.2943, 0.7626, 0.3234, 0.7422, 0.2996, 0.7469, 0.2774, 0.7427, 0.218, 0.7622, 0.2313, 0.7414, 0.2553, 0.7315, 0.2429, 0.6543, 0.3576, 0.5335, 0.3711, 0.5307, 0.3328, 0.6466, 0.3239, 0.6545, 0.1959, 0.7427, 0.218, 0.7315, 0.2429, 0.6467, 0.2292, 0.5336, 0.1819, 0.6545, 0.1959, 0.6467, 0.2292, 0.5307, 0.2202, 0.5307, 0.3328, 0.5335, 0.3711, 0.3995, 0.3712, 0.4022, 0.3323, 0.5346, 0.3929, 0.3983, 0.3953, 0.3995, 0.3712, 0.5335, 0.3711, 0.5376, 0.4209, 0.3963, 0.4236, 0.3983, 0.3953, 0.5346, 0.3929, 0.5376, 0.4209, 0.5461, 0.4911, 0.3906, 0.4951, 0.3963, 0.4236, 0.554, 0.546, 0.3857, 0.5519, 0.3906, 0.4951, 0.5461, 0.4911, 0.7469, 0.2774, 0.7422, 0.2996, 0.7414, 0.2553, 0.7322, 0.3119, 0.7315, 0.2429, 0.7414, 0.2553, 0.7422, 0.2996, 0.7322, 0.3119, 0.6466, 0.3239, 0.6467, 0.2292, 0.7315, 0.2429, 0.5307, 0.3328, 0.5307, 0.2202, 0.6467, 0.2292, 0.6466, 0.3239, 0.5307, 0.3328, 0.4022, 0.3323, 0.4022, 0.22, 0.5307, 0.2202])
me_cube.materials.append(mat_material)
me_cube.use_remesh_preserve_volume = False
me_cube.use_remesh_preserve_attributes = False
me_cube.use_mirror_vertex_groups = False
me_cube.update()

# ---- objects
ob_boat_base = bpy.data.objects.new('boat_base', me_cube)

# ---- transforms, parenting, visibility, modifiers, constraints
ob_boat_base.location = (0.0, 0.0, 0.0)
ob_boat_base.scale = (1.196, 1.0, 1.0)
ob_boat_base.lock_rotations_4d = False
ob_boat_base.empty_display_type = 'ARROWS'
ob_boat_base.lineart.crease_threshold = 0.0
_vg = ob_boat_base.vertex_groups.new(name='Group')

# ---- collection membership
col_collection_1.objects.link(ob_boat_base)

# ---- scene / render settings (as saved in the file)
scene.frame_start = 1; scene.frame_end = 250; scene.frame_set(6)
scene.render.engine = 'BLENDER_EEVEE_NEXT'
scene.render.resolution_percentage = 50
scene.render.dither_intensity = 0.0
scene.cycles.use_denoising = False
scene.cycles.samples = 10
scene.cycles.sampling_pattern = 'TABULATED_SOBOL'
scene.cycles.light_sampling_threshold = 0.0
scene.cycles.use_adaptive_sampling = False
scene.cycles.use_light_tree = False
scene.cycles.blur_glossy = 0.0
scene.cycles.volume_bounces = 1
scene.cycles.pixel_filter_type = 'GAUSSIAN'
scene.cycles.sample_clamp_indirect = 0.0
scene.view_settings.view_transform = 'Standard'
bpy.context.view_layer.update()

# ---- added for rendering (the .blend has no active camera and no usable light): camera, sun
cam_auto = bpy.data.cameras.new('AutoCamera')
cam_auto.lens = 50.0
cam_auto.sensor_width = 36.0
cam_auto.clip_end = 1000.0
ob_auto_camera = bpy.data.objects.new('AutoCamera', cam_auto)
scene.collection.objects.link(ob_auto_camera)
ob_auto_camera.location = (9.94776, -10.4168, 9.73791)
ob_auto_camera.rotation_euler = (1.09748, -7.21219e-08, 0.694738)
scene.camera = ob_auto_camera
light_auto_sun = bpy.data.lights.new('AutoSun', 'SUN')
light_auto_sun.energy = 3.0
light_auto_sun.angle = 0.0523599
ob_auto_sun = bpy.data.objects.new('AutoSun', light_auto_sun)
scene.collection.objects.link(ob_auto_sun)
ob_auto_sun.rotation_euler = (0.872665, 0.174533, 0.523599)
bpy.context.view_layer.update()
